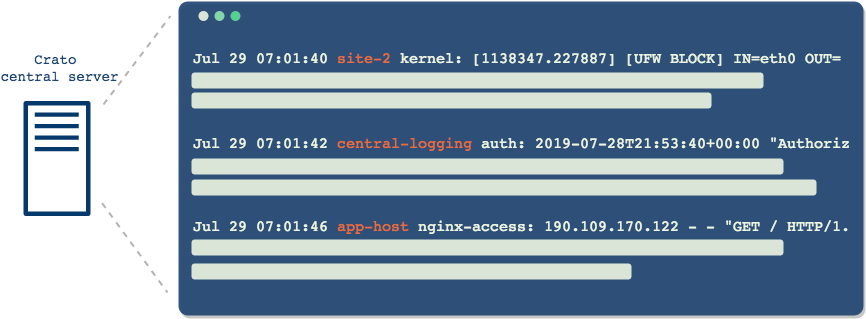

The diagram above was exported from draw.io. Its source (the exported page's mxGraphModel, read from the mxfile embedded in the PNG):
<mxGraphModel dx="786" dy="508" grid="1" gridSize="10" guides="1" tooltips="1" connect="1" arrows="1" fold="1" page="1" pageScale="1" pageWidth="1000" pageHeight="550" math="0" shadow="0">
  <root>
    <mxCell id="0" />
    <mxCell id="1" parent="0" />
    <mxCell id="1Ix4mAlG14D6SvUu8Ecb-65" value="&lt;pre style=&quot;font-size: 14px;&quot;&gt;&lt;font style=&quot;font-size: 14px;&quot;&gt;Crato &lt;br style=&quot;font-size: 14px;&quot;&gt;central server&lt;/font&gt;&lt;/pre&gt;" style="text;html=1;strokeColor=none;fillColor=none;align=center;verticalAlign=middle;whiteSpace=wrap;rounded=0;shadow=1;labelBackgroundColor=none;fontSize=14;fontColor=#1E4470;opacity=90;" parent="1" vertex="1">
      <mxGeometry x="61" y="174.5" width="70" height="20" as="geometry" />
    </mxCell>
    <mxCell id="1Ix4mAlG14D6SvUu8Ecb-66" value="" style="outlineConnect=0;fontColor=#1E4470;gradientColor=none;fillColor=#05386B;strokeColor=none;dashed=0;verticalLabelPosition=bottom;verticalAlign=top;align=center;html=1;fontSize=12;fontStyle=0;aspect=fixed;pointerEvents=1;shape=mxgraph.aws4.traditional_server;rounded=1;shadow=0;" parent="1" vertex="1">
      <mxGeometry x="60" y="217" width="67" height="116" as="geometry" />
    </mxCell>
    <mxCell id="0yqagVVIT17x2zAk14ut-2" value="" style="rounded=1;whiteSpace=wrap;html=1;shadow=1;strokeColor=none;strokeWidth=2;fillColor=#1E4470;gradientColor=none;fontFamily=Helvetica;fontSize=24;fontColor=#808080;arcSize=3;opacity=90;" parent="1" vertex="1">
      <mxGeometry x="215" y="118" width="685" height="314" as="geometry" />
    </mxCell>
    <mxCell id="0yqagVVIT17x2zAk14ut-3" value="" style="ellipse;whiteSpace=wrap;html=1;aspect=fixed;rounded=1;shadow=0;strokeColor=none;strokeWidth=2;fillColor=#EDF5E1;gradientColor=none;fontFamily=Helvetica;fontSize=24;fontColor=#808080;opacity=90;" parent="1" vertex="1">
      <mxGeometry x="235" y="127.5" width="10" height="10" as="geometry" />
    </mxCell>
    <mxCell id="0yqagVVIT17x2zAk14ut-4" value="" style="ellipse;whiteSpace=wrap;html=1;aspect=fixed;rounded=1;shadow=0;strokeColor=none;strokeWidth=2;fillColor=#8ee4af;gradientColor=none;fontFamily=Helvetica;fontSize=24;fontColor=#808080;opacity=90;" parent="1" vertex="1">
      <mxGeometry x="251" y="127.5" width="10" height="10" as="geometry" />
    </mxCell>
    <mxCell id="0yqagVVIT17x2zAk14ut-5" value="" style="ellipse;whiteSpace=wrap;html=1;aspect=fixed;rounded=1;shadow=0;strokeColor=none;strokeWidth=2;fillColor=#5cdb95;gradientColor=none;fontFamily=Helvetica;fontSize=24;fontColor=#808080;opacity=90;" parent="1" vertex="1">
      <mxGeometry x="267" y="127.5" width="10" height="10" as="geometry" />
    </mxCell>
    <mxCell id="0yqagVVIT17x2zAk14ut-20" value="" style="endArrow=none;dashed=1;html=1;strokeColor=#B3B3B3;strokeWidth=2;" parent="1" edge="1">
      <mxGeometry width="50" height="50" relative="1" as="geometry">
        <mxPoint x="140" y="221" as="sourcePoint" />
        <mxPoint x="207" y="132.5" as="targetPoint" />
      </mxGeometry>
    </mxCell>
    <mxCell id="0yqagVVIT17x2zAk14ut-21" value="" style="endArrow=none;dashed=1;html=1;strokeColor=#B3B3B3;strokeWidth=2;" parent="1" edge="1">
      <mxGeometry width="50" height="50" relative="1" as="geometry">
        <mxPoint x="138.5" y="319.5" as="sourcePoint" />
        <mxPoint x="204" y="409" as="targetPoint" />
      </mxGeometry>
    </mxCell>
    <mxCell id="0yqagVVIT17x2zAk14ut-22" value="&lt;pre&gt;Jul 29 07:01:40 &lt;font color=&quot;#ED6A40&quot;&gt;site-2&lt;/font&gt; kernel: [1138347.227887] [UFW BLOCK] IN=eth0 OUT=&lt;/pre&gt;" style="text;html=1;fontSize=15;fontFamily=Helvetica;fontColor=#EDF5E1;verticalAlign=middle;spacing=2;" parent="1" vertex="1">
      <mxGeometry x="228" y="164.5" width="215" height="20" as="geometry" />
    </mxCell>
    <mxCell id="0yqagVVIT17x2zAk14ut-23" value="" style="rounded=1;whiteSpace=wrap;html=1;fillColor=#EDF5E1;strokeColor=none;arcSize=19;opacity=90;" parent="1" vertex="1">
      <mxGeometry x="228" y="189" width="572" height="16" as="geometry" />
    </mxCell>
    <mxCell id="0yqagVVIT17x2zAk14ut-24" value="" style="rounded=1;whiteSpace=wrap;html=1;fillColor=#EDF5E1;strokeColor=none;arcSize=19;opacity=90;" parent="1" vertex="1">
      <mxGeometry x="228" y="209" width="520" height="16" as="geometry" />
    </mxCell>
    <mxCell id="0yqagVVIT17x2zAk14ut-25" value="&lt;pre&gt;Jul 29 07:01:42 &lt;font color=&quot;#ED6A40&quot;&gt;central-logging&lt;/font&gt; auth: 2019-07-28T21:53:40+00:00 &quot;Authoriz&lt;/pre&gt;" style="text;html=1;fontSize=15;fontFamily=Helvetica;fontColor=#EDF5E1;verticalAlign=middle;spacing=2;" parent="1" vertex="1">
      <mxGeometry x="228" y="250" width="215" height="20" as="geometry" />
    </mxCell>
    <mxCell id="0yqagVVIT17x2zAk14ut-26" value="" style="rounded=1;whiteSpace=wrap;html=1;fillColor=#EDF5E1;strokeColor=none;arcSize=19;opacity=90;" parent="1" vertex="1">
      <mxGeometry x="228" y="275" width="592" height="16" as="geometry" />
    </mxCell>
    <mxCell id="0yqagVVIT17x2zAk14ut-27" value="" style="rounded=1;whiteSpace=wrap;html=1;fillColor=#EDF5E1;strokeColor=none;arcSize=19;opacity=90;" parent="1" vertex="1">
      <mxGeometry x="228" y="296" width="625" height="16" as="geometry" />
    </mxCell>
    <mxCell id="0yqagVVIT17x2zAk14ut-28" value="&lt;pre&gt;Jul 29 07:01:46 &lt;font color=&quot;#ED6A40&quot;&gt;app-host&lt;/font&gt; nginx-access: 190.109.170.122 - - &quot;GET / HTTP/1.&lt;/pre&gt;" style="text;html=1;fontSize=15;fontFamily=Helvetica;fontColor=#EDF5E1;verticalAlign=middle;spacing=2;" parent="1" vertex="1">
      <mxGeometry x="228" y="333" width="215" height="20" as="geometry" />
    </mxCell>
    <mxCell id="0yqagVVIT17x2zAk14ut-29" value="" style="rounded=1;whiteSpace=wrap;html=1;fillColor=#EDF5E1;strokeColor=none;arcSize=19;opacity=90;" parent="1" vertex="1">
      <mxGeometry x="228" y="356" width="592" height="16" as="geometry" />
    </mxCell>
    <mxCell id="0yqagVVIT17x2zAk14ut-30" value="" style="rounded=1;whiteSpace=wrap;html=1;fillColor=#EDF5E1;strokeColor=none;arcSize=19;opacity=90;" parent="1" vertex="1">
      <mxGeometry x="228" y="380" width="440" height="16" as="geometry" />
    </mxCell>
  </root>
</mxGraphModel>